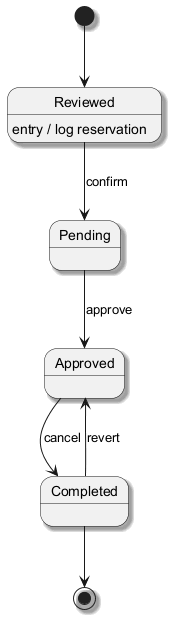

The diagram above was rendered by PlantUML. Its source (embedded in the PNG):
@startuml
skinparam backgroundColor #FFFFFF
skinparam classBackgroundColor #F3E5F5
skinparam classBorderColor #6A1B9A
skinparam shadowing true
[*] --> Reviewed
Reviewed --> Pending : confirm
Reviewed : entry / log reservation
Pending --> Approved : approve
Approved --> Completed : cancel
Completed --> Approved : revert
Completed --> [*]
@enduml